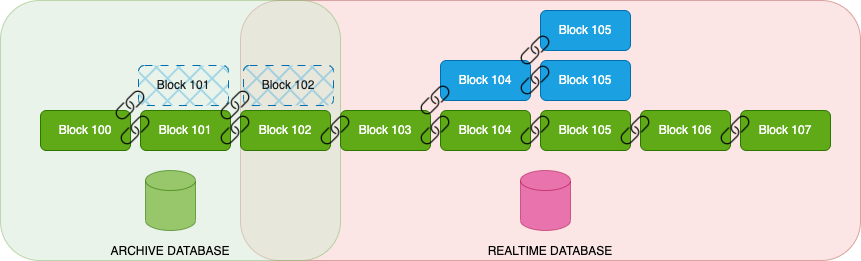

The diagram above was exported from draw.io. Its source (the exported page's mxGraphModel, read from the mxfile embedded in the PNG):
<mxGraphModel dx="1212" dy="982" grid="1" gridSize="10" guides="1" tooltips="1" connect="1" arrows="1" fold="1" page="1" pageScale="1" pageWidth="827" pageHeight="1169" math="0" shadow="0">
  <root>
    <mxCell id="0" />
    <mxCell id="1" parent="0" />
    <mxCell id="E-UpkndWuT8x49ScXefj-34" value="REALTIME DATABASE" style="rounded=1;whiteSpace=wrap;html=1;verticalAlign=bottom;fillColor=#f8cecc;strokeColor=#b85450;opacity=50;" vertex="1" parent="1">
      <mxGeometry x="260" y="110" width="620" height="260" as="geometry" />
    </mxCell>
    <mxCell id="E-UpkndWuT8x49ScXefj-27" value="ARCHIVE DATABASE" style="rounded=1;whiteSpace=wrap;html=1;verticalAlign=bottom;fillColor=#d5e8d4;strokeColor=#82b366;opacity=50;" vertex="1" parent="1">
      <mxGeometry x="20" y="110" width="340" height="260" as="geometry" />
    </mxCell>
    <mxCell id="E-UpkndWuT8x49ScXefj-3" value="Block 101" style="rounded=1;whiteSpace=wrap;html=1;fillColor=#60a917;fontColor=#ffffff;strokeColor=#2D7600;fillStyle=solid;" vertex="1" parent="1">
      <mxGeometry x="160" y="220" width="90" height="40" as="geometry" />
    </mxCell>
    <mxCell id="E-UpkndWuT8x49ScXefj-1" value="Block 100" style="rounded=1;whiteSpace=wrap;html=1;fillColor=#60a917;fontColor=#ffffff;strokeColor=#2D7600;fillStyle=solid;" vertex="1" parent="1">
      <mxGeometry x="60" y="220" width="90" height="40" as="geometry" />
    </mxCell>
    <mxCell id="E-UpkndWuT8x49ScXefj-2" value="" style="shape=image;html=1;verticalAlign=top;verticalLabelPosition=bottom;labelBackgroundColor=#ffffff;imageAspect=0;aspect=fixed;image=https://cdn2.iconfinder.com/data/icons/essential-web-1-1/50/link-connection-relationship-chain-joint-128.png;fillColor=#60a917;fontColor=#ffffff;strokeColor=#2D7600;" vertex="1" parent="1">
      <mxGeometry x="140" y="225" width="30" height="30" as="geometry" />
    </mxCell>
    <mxCell id="E-UpkndWuT8x49ScXefj-6" value="Block 102" style="rounded=1;whiteSpace=wrap;html=1;fillColor=#60a917;fontColor=#ffffff;strokeColor=#2D7600;fillStyle=solid;" vertex="1" parent="1">
      <mxGeometry x="260" y="220" width="90" height="40" as="geometry" />
    </mxCell>
    <mxCell id="E-UpkndWuT8x49ScXefj-7" value="" style="shape=image;html=1;verticalAlign=top;verticalLabelPosition=bottom;labelBackgroundColor=#ffffff;imageAspect=0;aspect=fixed;image=https://cdn2.iconfinder.com/data/icons/essential-web-1-1/50/link-connection-relationship-chain-joint-128.png;fillColor=#60a917;fontColor=#ffffff;strokeColor=#2D7600;fillStyle=solid;" vertex="1" parent="1">
      <mxGeometry x="240" y="225" width="30" height="30" as="geometry" />
    </mxCell>
    <mxCell id="E-UpkndWuT8x49ScXefj-8" value="Block 103" style="rounded=1;whiteSpace=wrap;html=1;fillColor=#60a917;fontColor=#ffffff;strokeColor=#2D7600;" vertex="1" parent="1">
      <mxGeometry x="360" y="220" width="90" height="40" as="geometry" />
    </mxCell>
    <mxCell id="E-UpkndWuT8x49ScXefj-9" value="" style="shape=image;html=1;verticalAlign=top;verticalLabelPosition=bottom;labelBackgroundColor=#ffffff;imageAspect=0;aspect=fixed;image=https://cdn2.iconfinder.com/data/icons/essential-web-1-1/50/link-connection-relationship-chain-joint-128.png;fillColor=#60a917;fontColor=#ffffff;strokeColor=#2D7600;" vertex="1" parent="1">
      <mxGeometry x="340" y="225" width="30" height="30" as="geometry" />
    </mxCell>
    <mxCell id="E-UpkndWuT8x49ScXefj-10" value="Block 104" style="rounded=1;whiteSpace=wrap;html=1;fillColor=#60a917;fontColor=#ffffff;strokeColor=#2D7600;" vertex="1" parent="1">
      <mxGeometry x="460" y="220" width="90" height="40" as="geometry" />
    </mxCell>
    <mxCell id="E-UpkndWuT8x49ScXefj-11" value="" style="shape=image;html=1;verticalAlign=top;verticalLabelPosition=bottom;labelBackgroundColor=#ffffff;imageAspect=0;aspect=fixed;image=https://cdn2.iconfinder.com/data/icons/essential-web-1-1/50/link-connection-relationship-chain-joint-128.png;fillColor=#60a917;fontColor=#ffffff;strokeColor=#2D7600;" vertex="1" parent="1">
      <mxGeometry x="440" y="225" width="30" height="30" as="geometry" />
    </mxCell>
    <mxCell id="E-UpkndWuT8x49ScXefj-12" value="Block 104" style="rounded=1;whiteSpace=wrap;html=1;fillColor=#1ba1e2;fontColor=#ffffff;strokeColor=#006EAF;" vertex="1" parent="1">
      <mxGeometry x="460" y="170" width="90" height="40" as="geometry" />
    </mxCell>
    <mxCell id="E-UpkndWuT8x49ScXefj-13" value="" style="shape=image;html=1;verticalAlign=top;verticalLabelPosition=bottom;labelBackgroundColor=#ffffff;imageAspect=0;aspect=fixed;image=https://cdn2.iconfinder.com/data/icons/essential-web-1-1/50/link-connection-relationship-chain-joint-128.png" vertex="1" parent="1">
      <mxGeometry x="440" y="195" width="30" height="30" as="geometry" />
    </mxCell>
    <mxCell id="E-UpkndWuT8x49ScXefj-14" value="Block 105" style="rounded=1;whiteSpace=wrap;html=1;fillColor=#1ba1e2;fontColor=#ffffff;strokeColor=#006EAF;" vertex="1" parent="1">
      <mxGeometry x="560" y="120" width="90" height="40" as="geometry" />
    </mxCell>
    <mxCell id="E-UpkndWuT8x49ScXefj-15" value="" style="shape=image;html=1;verticalAlign=top;verticalLabelPosition=bottom;labelBackgroundColor=#ffffff;imageAspect=0;aspect=fixed;image=https://cdn2.iconfinder.com/data/icons/essential-web-1-1/50/link-connection-relationship-chain-joint-128.png" vertex="1" parent="1">
      <mxGeometry x="540" y="145" width="30" height="30" as="geometry" />
    </mxCell>
    <mxCell id="E-UpkndWuT8x49ScXefj-18" value="Block 105" style="rounded=1;whiteSpace=wrap;html=1;fillColor=#1ba1e2;fontColor=#ffffff;strokeColor=#006EAF;" vertex="1" parent="1">
      <mxGeometry x="560" y="170" width="90" height="40" as="geometry" />
    </mxCell>
    <mxCell id="E-UpkndWuT8x49ScXefj-19" value="" style="shape=image;html=1;verticalAlign=top;verticalLabelPosition=bottom;labelBackgroundColor=#ffffff;imageAspect=0;aspect=fixed;image=https://cdn2.iconfinder.com/data/icons/essential-web-1-1/50/link-connection-relationship-chain-joint-128.png" vertex="1" parent="1">
      <mxGeometry x="540" y="175" width="30" height="30" as="geometry" />
    </mxCell>
    <mxCell id="E-UpkndWuT8x49ScXefj-20" value="Block 105" style="rounded=1;whiteSpace=wrap;html=1;fillColor=#60a917;fontColor=#ffffff;strokeColor=#2D7600;" vertex="1" parent="1">
      <mxGeometry x="560" y="220" width="90" height="40" as="geometry" />
    </mxCell>
    <mxCell id="E-UpkndWuT8x49ScXefj-21" value="" style="shape=image;html=1;verticalAlign=top;verticalLabelPosition=bottom;labelBackgroundColor=#ffffff;imageAspect=0;aspect=fixed;image=https://cdn2.iconfinder.com/data/icons/essential-web-1-1/50/link-connection-relationship-chain-joint-128.png;fillColor=#60a917;fontColor=#ffffff;strokeColor=#2D7600;" vertex="1" parent="1">
      <mxGeometry x="540" y="225" width="30" height="30" as="geometry" />
    </mxCell>
    <mxCell id="E-UpkndWuT8x49ScXefj-22" value="Block 106" style="rounded=1;whiteSpace=wrap;html=1;fillColor=#60a917;fontColor=#ffffff;strokeColor=#2D7600;" vertex="1" parent="1">
      <mxGeometry x="660" y="220" width="90" height="40" as="geometry" />
    </mxCell>
    <mxCell id="E-UpkndWuT8x49ScXefj-23" value="" style="shape=image;html=1;verticalAlign=top;verticalLabelPosition=bottom;labelBackgroundColor=#ffffff;imageAspect=0;aspect=fixed;image=https://cdn2.iconfinder.com/data/icons/essential-web-1-1/50/link-connection-relationship-chain-joint-128.png;fillColor=#60a917;fontColor=#ffffff;strokeColor=#2D7600;" vertex="1" parent="1">
      <mxGeometry x="640" y="225" width="30" height="30" as="geometry" />
    </mxCell>
    <mxCell id="E-UpkndWuT8x49ScXefj-24" value="Block 107" style="rounded=1;whiteSpace=wrap;html=1;fillColor=#60a917;fontColor=#ffffff;strokeColor=#2D7600;" vertex="1" parent="1">
      <mxGeometry x="760" y="220" width="90" height="40" as="geometry" />
    </mxCell>
    <mxCell id="E-UpkndWuT8x49ScXefj-25" value="" style="shape=image;html=1;verticalAlign=top;verticalLabelPosition=bottom;labelBackgroundColor=#ffffff;imageAspect=0;aspect=fixed;image=https://cdn2.iconfinder.com/data/icons/essential-web-1-1/50/link-connection-relationship-chain-joint-128.png;fillColor=#60a917;fontColor=#ffffff;strokeColor=#2D7600;" vertex="1" parent="1">
      <mxGeometry x="740" y="225" width="30" height="30" as="geometry" />
    </mxCell>
    <mxCell id="E-UpkndWuT8x49ScXefj-28" value="" style="shape=cylinder3;whiteSpace=wrap;html=1;boundedLbl=1;backgroundOutline=1;size=10;fillColor=#60a917;fontColor=#ffffff;strokeColor=#2D7600;opacity=60;" vertex="1" parent="1">
      <mxGeometry x="165" y="280" width="50" height="60" as="geometry" />
    </mxCell>
    <mxCell id="E-UpkndWuT8x49ScXefj-31" value="Block 101" style="rounded=1;whiteSpace=wrap;html=1;dashed=1;dashPattern=8 8;fillColor=#1ba1e2;fontColor=#1A1A1A;strokeColor=#006EAF;fillStyle=cross-hatch;" vertex="1" parent="1">
      <mxGeometry x="158" y="175" width="90" height="40" as="geometry" />
    </mxCell>
    <mxCell id="E-UpkndWuT8x49ScXefj-32" value="" style="shape=image;html=1;verticalAlign=top;verticalLabelPosition=bottom;labelBackgroundColor=#ffffff;imageAspect=0;aspect=fixed;image=https://cdn2.iconfinder.com/data/icons/essential-web-1-1/50/link-connection-relationship-chain-joint-128.png;dashed=1;dashPattern=8 8;fillColor=#60a917;fontColor=#ffffff;strokeColor=#2D7600;" vertex="1" parent="1">
      <mxGeometry x="135" y="200" width="30" height="30" as="geometry" />
    </mxCell>
    <mxCell id="E-UpkndWuT8x49ScXefj-35" value="" style="shape=cylinder3;whiteSpace=wrap;html=1;boundedLbl=1;backgroundOutline=1;size=10;fillColor=#d80073;fontColor=#ffffff;strokeColor=#A50040;opacity=50;" vertex="1" parent="1">
      <mxGeometry x="540" y="280" width="50" height="60" as="geometry" />
    </mxCell>
    <mxCell id="E-UpkndWuT8x49ScXefj-47" value="Block 102" style="rounded=1;whiteSpace=wrap;html=1;dashed=1;dashPattern=8 8;fillColor=#1ba1e2;fontColor=#1A1A1A;strokeColor=#006EAF;fillStyle=cross-hatch;" vertex="1" parent="1">
      <mxGeometry x="263" y="175" width="90" height="40" as="geometry" />
    </mxCell>
    <mxCell id="E-UpkndWuT8x49ScXefj-48" value="" style="shape=image;html=1;verticalAlign=top;verticalLabelPosition=bottom;labelBackgroundColor=#ffffff;imageAspect=0;aspect=fixed;image=https://cdn2.iconfinder.com/data/icons/essential-web-1-1/50/link-connection-relationship-chain-joint-128.png;dashed=1;dashPattern=8 8;fillColor=#60a917;fontColor=#ffffff;strokeColor=#2D7600;" vertex="1" parent="1">
      <mxGeometry x="240" y="200" width="30" height="30" as="geometry" />
    </mxCell>
  </root>
</mxGraphModel>